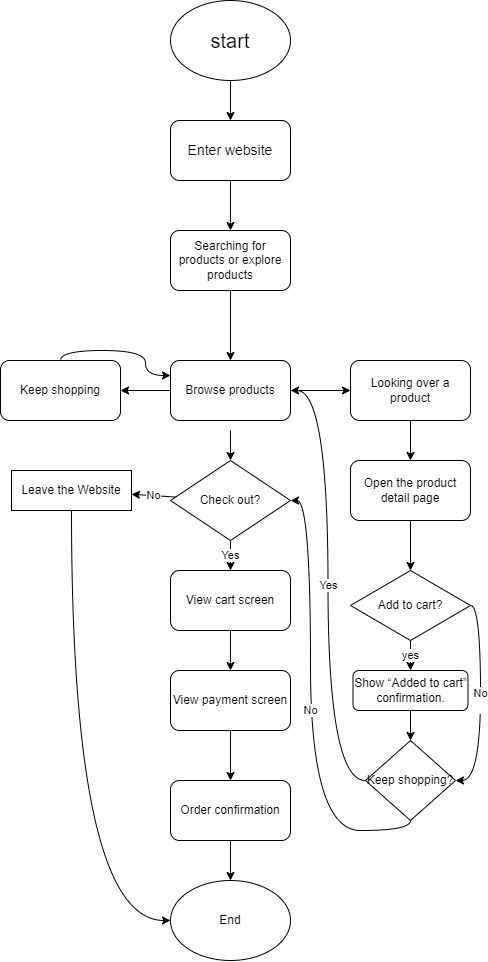

The diagram above was exported from draw.io. Its source (the exported page's mxGraphModel, read from the mxfile embedded in the PNG):
<mxGraphModel dx="818" dy="509" grid="1" gridSize="10" guides="1" tooltips="1" connect="1" arrows="1" fold="1" page="1" pageScale="1" pageWidth="850" pageHeight="1100" math="0" shadow="0">
  <root>
    <mxCell id="0" />
    <mxCell id="1" parent="0" />
    <mxCell id="6" style="edgeStyle=none;html=1;exitX=0.5;exitY=1;exitDx=0;exitDy=0;" edge="1" parent="1" source="2" target="3">
      <mxGeometry relative="1" as="geometry" />
    </mxCell>
    <mxCell id="2" value="&lt;font style=&quot;font-size: 20px;&quot;&gt;start&lt;/font&gt;" style="ellipse;whiteSpace=wrap;html=1;" vertex="1" parent="1">
      <mxGeometry x="320" y="50" width="120" height="80" as="geometry" />
    </mxCell>
    <mxCell id="8" style="edgeStyle=none;html=1;exitX=0.5;exitY=1;exitDx=0;exitDy=0;entryX=0.5;entryY=0;entryDx=0;entryDy=0;" edge="1" parent="1" source="3" target="7">
      <mxGeometry relative="1" as="geometry" />
    </mxCell>
    <mxCell id="3" value="&lt;font style=&quot;font-size: 14px;&quot;&gt;Enter website&lt;/font&gt;" style="rounded=1;whiteSpace=wrap;html=1;" vertex="1" parent="1">
      <mxGeometry x="320" y="170" width="120" height="60" as="geometry" />
    </mxCell>
    <mxCell id="10" style="edgeStyle=none;html=1;exitX=0.5;exitY=1;exitDx=0;exitDy=0;entryX=0.5;entryY=0;entryDx=0;entryDy=0;" edge="1" parent="1" source="7" target="50">
      <mxGeometry relative="1" as="geometry">
        <mxPoint x="380" y="400" as="targetPoint" />
      </mxGeometry>
    </mxCell>
    <mxCell id="7" value="Searching for products or explore products" style="rounded=1;whiteSpace=wrap;html=1;" vertex="1" parent="1">
      <mxGeometry x="320" y="280" width="120" height="60" as="geometry" />
    </mxCell>
    <mxCell id="13" style="edgeStyle=none;html=1;exitX=1;exitY=0.5;exitDx=0;exitDy=0;entryX=0;entryY=0.5;entryDx=0;entryDy=0;" edge="1" parent="1" source="50" target="12">
      <mxGeometry relative="1" as="geometry">
        <mxPoint x="435" y="440" as="sourcePoint" />
      </mxGeometry>
    </mxCell>
    <mxCell id="41" value="" style="edgeStyle=none;html=1;" edge="1" parent="1" target="39">
      <mxGeometry relative="1" as="geometry">
        <mxPoint x="380" y="480" as="sourcePoint" />
      </mxGeometry>
    </mxCell>
    <mxCell id="48" value="" style="edgeStyle=none;html=1;" edge="1" parent="1" target="47">
      <mxGeometry relative="1" as="geometry">
        <mxPoint x="325" y="440" as="sourcePoint" />
      </mxGeometry>
    </mxCell>
    <mxCell id="18" value="" style="edgeStyle=none;html=1;" edge="1" parent="1" source="12" target="16">
      <mxGeometry relative="1" as="geometry" />
    </mxCell>
    <mxCell id="12" value="Looking over a product" style="rounded=1;whiteSpace=wrap;html=1;" vertex="1" parent="1">
      <mxGeometry x="500" y="410" width="120" height="60" as="geometry" />
    </mxCell>
    <mxCell id="20" value="" style="edgeStyle=none;html=1;entryX=0.5;entryY=0;entryDx=0;entryDy=0;" edge="1" parent="1" source="16" target="32">
      <mxGeometry relative="1" as="geometry">
        <mxPoint x="560" y="620" as="targetPoint" />
      </mxGeometry>
    </mxCell>
    <mxCell id="16" value="Open the product detail page" style="rounded=1;whiteSpace=wrap;html=1;" vertex="1" parent="1">
      <mxGeometry x="500" y="510" width="120" height="60" as="geometry" />
    </mxCell>
    <mxCell id="46" value="No" style="edgeStyle=orthogonalEdgeStyle;html=1;exitX=0.5;exitY=1;exitDx=0;exitDy=0;entryX=1;entryY=0.5;entryDx=0;entryDy=0;curved=1;" edge="1" parent="1" source="21" target="39">
      <mxGeometry relative="1" as="geometry">
        <Array as="points">
          <mxPoint x="560" y="880" />
          <mxPoint x="460" y="880" />
          <mxPoint x="460" y="550" />
        </Array>
      </mxGeometry>
    </mxCell>
    <mxCell id="21" value="Keep shopping?" style="rhombus;whiteSpace=wrap;html=1;" vertex="1" parent="1">
      <mxGeometry x="515" y="790" width="90" height="80" as="geometry" />
    </mxCell>
    <mxCell id="22" value="Yes" style="edgeStyle=orthogonalEdgeStyle;html=1;entryX=1;entryY=0.5;entryDx=0;entryDy=0;exitX=0;exitY=0.5;exitDx=0;exitDy=0;curved=1;" edge="1" parent="1" source="21" target="50">
      <mxGeometry relative="1" as="geometry">
        <mxPoint x="435" y="440" as="targetPoint" />
      </mxGeometry>
    </mxCell>
    <mxCell id="27" value="" style="edgeStyle=none;html=1;" edge="1" parent="1" source="24" target="26">
      <mxGeometry relative="1" as="geometry" />
    </mxCell>
    <mxCell id="24" value="View cart screen" style="rounded=1;whiteSpace=wrap;html=1;" vertex="1" parent="1">
      <mxGeometry x="320" y="620" width="120" height="60" as="geometry" />
    </mxCell>
    <mxCell id="29" value="" style="edgeStyle=none;html=1;" edge="1" parent="1" source="26" target="28">
      <mxGeometry relative="1" as="geometry" />
    </mxCell>
    <mxCell id="26" value="View payment screen" style="rounded=1;whiteSpace=wrap;html=1;" vertex="1" parent="1">
      <mxGeometry x="320" y="720" width="120" height="60" as="geometry" />
    </mxCell>
    <mxCell id="31" value="" style="edgeStyle=none;html=1;" edge="1" parent="1" source="28" target="30">
      <mxGeometry relative="1" as="geometry" />
    </mxCell>
    <mxCell id="28" value="Order confirmation" style="rounded=1;whiteSpace=wrap;html=1;" vertex="1" parent="1">
      <mxGeometry x="320" y="830" width="120" height="60" as="geometry" />
    </mxCell>
    <mxCell id="30" value="End" style="ellipse;whiteSpace=wrap;html=1;" vertex="1" parent="1">
      <mxGeometry x="320" y="930" width="120" height="80" as="geometry" />
    </mxCell>
    <mxCell id="35" value="yes" style="edgeStyle=none;html=1;" edge="1" parent="1" source="32" target="34">
      <mxGeometry relative="1" as="geometry" />
    </mxCell>
    <mxCell id="38" value="No&lt;div&gt;&lt;br&gt;&lt;/div&gt;" style="edgeStyle=orthogonalEdgeStyle;html=1;exitX=1;exitY=0.5;exitDx=0;exitDy=0;entryX=1;entryY=0.5;entryDx=0;entryDy=0;curved=1;" edge="1" parent="1" source="32" target="21">
      <mxGeometry relative="1" as="geometry" />
    </mxCell>
    <mxCell id="32" value="&lt;span style=&quot;color: rgb(0, 0, 0);&quot;&gt;Add to cart?&lt;/span&gt;" style="rhombus;whiteSpace=wrap;html=1;" vertex="1" parent="1">
      <mxGeometry x="500" y="620" width="120" height="70" as="geometry" />
    </mxCell>
    <mxCell id="37" value="" style="edgeStyle=none;html=1;" edge="1" parent="1" source="34" target="21">
      <mxGeometry relative="1" as="geometry" />
    </mxCell>
    <mxCell id="34" value="Show “Added to cart” confirmation." style="rounded=1;whiteSpace=wrap;html=1;" vertex="1" parent="1">
      <mxGeometry x="502.5" y="720" width="115" height="40" as="geometry" />
    </mxCell>
    <mxCell id="42" value="Yes" style="edgeStyle=none;html=1;" edge="1" parent="1" source="39" target="24">
      <mxGeometry relative="1" as="geometry" />
    </mxCell>
    <mxCell id="44" value="No" style="edgeStyle=none;html=1;" edge="1" parent="1" source="39" target="43">
      <mxGeometry relative="1" as="geometry" />
    </mxCell>
    <mxCell id="39" value="Check out?" style="rhombus;whiteSpace=wrap;html=1;" vertex="1" parent="1">
      <mxGeometry x="320" y="510" width="120" height="80" as="geometry" />
    </mxCell>
    <mxCell id="45" style="edgeStyle=orthogonalEdgeStyle;html=1;exitX=0.5;exitY=1;exitDx=0;exitDy=0;entryX=0;entryY=0.5;entryDx=0;entryDy=0;curved=1;" edge="1" parent="1" source="43" target="30">
      <mxGeometry relative="1" as="geometry" />
    </mxCell>
    <mxCell id="43" value="Leave the Website" style="rounded=0;whiteSpace=wrap;html=1;" vertex="1" parent="1">
      <mxGeometry x="161" y="520" width="120" height="40" as="geometry" />
    </mxCell>
    <mxCell id="49" style="edgeStyle=orthogonalEdgeStyle;html=1;exitX=0.5;exitY=0;exitDx=0;exitDy=0;entryX=0;entryY=0.25;entryDx=0;entryDy=0;curved=1;" edge="1" parent="1" source="47" target="50">
      <mxGeometry relative="1" as="geometry">
        <mxPoint x="352.5" y="420" as="targetPoint" />
      </mxGeometry>
    </mxCell>
    <mxCell id="47" value="Keep shopping" style="rounded=1;whiteSpace=wrap;html=1;" vertex="1" parent="1">
      <mxGeometry x="150" y="410" width="120" height="60" as="geometry" />
    </mxCell>
    <mxCell id="50" value="&lt;span style=&quot;color: rgb(0, 0, 0);&quot;&gt;Browse products&lt;/span&gt;" style="rounded=1;whiteSpace=wrap;html=1;" vertex="1" parent="1">
      <mxGeometry x="320" y="410" width="120" height="60" as="geometry" />
    </mxCell>
  </root>
</mxGraphModel>